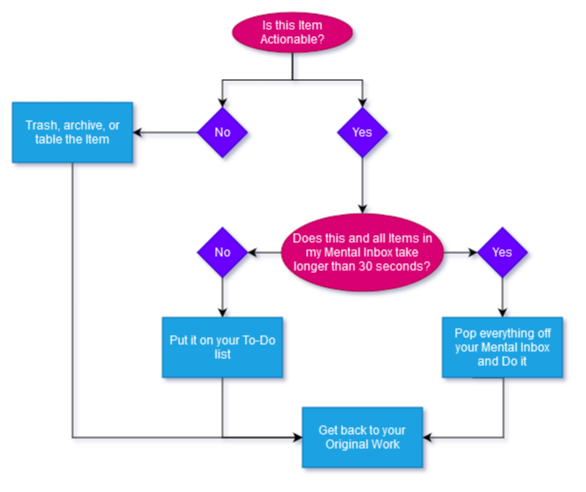

The diagram above was exported from draw.io. Its source (the exported page's mxGraphModel, read from the mxfile embedded in the PNG):
<mxGraphModel dx="1069" dy="588" grid="0" gridSize="10" guides="1" tooltips="1" connect="1" arrows="1" fold="1" page="1" pageScale="1" pageWidth="850" pageHeight="1100" math="0" shadow="0">
  <root>
    <mxCell id="0" />
    <mxCell id="1" parent="0" />
    <mxCell id="CaT4tqeR2jSVga34SKnr-7" style="edgeStyle=orthogonalEdgeStyle;rounded=0;orthogonalLoop=1;jettySize=auto;html=1;" parent="1" source="CaT4tqeR2jSVga34SKnr-1" target="CaT4tqeR2jSVga34SKnr-3" edge="1">
      <mxGeometry relative="1" as="geometry" />
    </mxCell>
    <mxCell id="CaT4tqeR2jSVga34SKnr-8" style="edgeStyle=orthogonalEdgeStyle;rounded=0;orthogonalLoop=1;jettySize=auto;html=1;entryX=0.5;entryY=0;entryDx=0;entryDy=0;" parent="1" source="CaT4tqeR2jSVga34SKnr-1" target="CaT4tqeR2jSVga34SKnr-2" edge="1">
      <mxGeometry relative="1" as="geometry">
        <mxPoint x="550" y="120" as="targetPoint" />
      </mxGeometry>
    </mxCell>
    <mxCell id="CaT4tqeR2jSVga34SKnr-1" value="Is this Item Actionable?" style="ellipse;whiteSpace=wrap;html=1;fontFamily=Helvetica;fontSize=12;fontColor=#ffffff;align=center;strokeColor=#A50040;fillColor=#d80073;" parent="1" vertex="1">
      <mxGeometry x="390" y="50" width="120" height="40" as="geometry" />
    </mxCell>
    <mxCell id="CaT4tqeR2jSVga34SKnr-10" style="edgeStyle=orthogonalEdgeStyle;rounded=0;orthogonalLoop=1;jettySize=auto;html=1;" parent="1" source="CaT4tqeR2jSVga34SKnr-2" target="CaT4tqeR2jSVga34SKnr-9" edge="1">
      <mxGeometry relative="1" as="geometry" />
    </mxCell>
    <mxCell id="CaT4tqeR2jSVga34SKnr-2" value="Yes" style="rhombus;whiteSpace=wrap;html=1;fillColor=#6a00ff;strokeColor=#3700CC;fontColor=#ffffff;aspect=fixed;" parent="1" vertex="1">
      <mxGeometry x="495" y="145" width="50" height="50" as="geometry" />
    </mxCell>
    <mxCell id="CaT4tqeR2jSVga34SKnr-20" style="edgeStyle=orthogonalEdgeStyle;rounded=0;orthogonalLoop=1;jettySize=auto;html=1;" parent="1" source="CaT4tqeR2jSVga34SKnr-3" target="CaT4tqeR2jSVga34SKnr-19" edge="1">
      <mxGeometry relative="1" as="geometry" />
    </mxCell>
    <mxCell id="CaT4tqeR2jSVga34SKnr-3" value="&lt;div&gt;No&lt;/div&gt;" style="rhombus;whiteSpace=wrap;html=1;fillColor=#6a00ff;strokeColor=#3700CC;fontColor=#ffffff;aspect=fixed;" parent="1" vertex="1">
      <mxGeometry x="355" y="145" width="50" height="50" as="geometry" />
    </mxCell>
    <mxCell id="CaT4tqeR2jSVga34SKnr-14" style="edgeStyle=orthogonalEdgeStyle;rounded=0;orthogonalLoop=1;jettySize=auto;html=1;" parent="1" source="CaT4tqeR2jSVga34SKnr-9" target="CaT4tqeR2jSVga34SKnr-11" edge="1">
      <mxGeometry relative="1" as="geometry" />
    </mxCell>
    <mxCell id="CaT4tqeR2jSVga34SKnr-31" style="edgeStyle=orthogonalEdgeStyle;rounded=0;orthogonalLoop=1;jettySize=auto;html=1;" parent="1" source="CaT4tqeR2jSVga34SKnr-9" target="CaT4tqeR2jSVga34SKnr-12" edge="1">
      <mxGeometry relative="1" as="geometry" />
    </mxCell>
    <mxCell id="CaT4tqeR2jSVga34SKnr-9" value="Does this and all Items in my Mental Inbox take longer than 30 seconds?" style="ellipse;whiteSpace=wrap;html=1;fontFamily=Helvetica;fontSize=12;fontColor=#ffffff;align=center;strokeColor=#A50040;fillColor=#d80073;spacing=8;" parent="1" vertex="1">
      <mxGeometry x="439" y="251.25" width="162" height="77.5" as="geometry" />
    </mxCell>
    <mxCell id="CaT4tqeR2jSVga34SKnr-16" style="edgeStyle=orthogonalEdgeStyle;rounded=0;orthogonalLoop=1;jettySize=auto;html=1;" parent="1" source="CaT4tqeR2jSVga34SKnr-11" target="CaT4tqeR2jSVga34SKnr-15" edge="1">
      <mxGeometry relative="1" as="geometry" />
    </mxCell>
    <mxCell id="CaT4tqeR2jSVga34SKnr-11" value="Yes" style="rhombus;whiteSpace=wrap;html=1;fillColor=#6a00ff;strokeColor=#3700CC;fontColor=#ffffff;aspect=fixed;" parent="1" vertex="1">
      <mxGeometry x="635" y="265" width="50" height="50" as="geometry" />
    </mxCell>
    <mxCell id="CaT4tqeR2jSVga34SKnr-26" style="edgeStyle=orthogonalEdgeStyle;rounded=0;orthogonalLoop=1;jettySize=auto;html=1;" parent="1" source="CaT4tqeR2jSVga34SKnr-12" target="CaT4tqeR2jSVga34SKnr-25" edge="1">
      <mxGeometry relative="1" as="geometry" />
    </mxCell>
    <mxCell id="CaT4tqeR2jSVga34SKnr-12" value="&lt;div&gt;No&lt;/div&gt;" style="rhombus;whiteSpace=wrap;html=1;fillColor=#6a00ff;strokeColor=#3700CC;fontColor=#ffffff;aspect=fixed;" parent="1" vertex="1">
      <mxGeometry x="355" y="265" width="50" height="50" as="geometry" />
    </mxCell>
    <mxCell id="CaT4tqeR2jSVga34SKnr-24" style="edgeStyle=orthogonalEdgeStyle;rounded=0;orthogonalLoop=1;jettySize=auto;html=1;" parent="1" target="CaT4tqeR2jSVga34SKnr-17" edge="1">
      <mxGeometry relative="1" as="geometry">
        <mxPoint x="630.0000000000002" y="415" as="sourcePoint" />
        <Array as="points">
          <mxPoint x="661" y="415" />
          <mxPoint x="661" y="475" />
        </Array>
      </mxGeometry>
    </mxCell>
    <mxCell id="CaT4tqeR2jSVga34SKnr-15" value="Pop everything off your Mental Inbox and Do it" style="whiteSpace=wrap;html=1;spacing=10;fillColor=#1ba1e2;strokeColor=#006EAF;fontColor=#ffffff;" parent="1" vertex="1">
      <mxGeometry x="600" y="355" width="120" height="60" as="geometry" />
    </mxCell>
    <mxCell id="CaT4tqeR2jSVga34SKnr-17" value="&lt;div&gt;Get back to your Original Work&lt;/div&gt;" style="whiteSpace=wrap;html=1;fillColor=#1ba1e2;strokeColor=#006EAF;fontColor=#ffffff;" parent="1" vertex="1">
      <mxGeometry x="460" y="445" width="120" height="60" as="geometry" />
    </mxCell>
    <mxCell id="CaT4tqeR2jSVga34SKnr-22" style="edgeStyle=orthogonalEdgeStyle;rounded=0;orthogonalLoop=1;jettySize=auto;html=1;" parent="1" source="CaT4tqeR2jSVga34SKnr-19" target="CaT4tqeR2jSVga34SKnr-17" edge="1">
      <mxGeometry relative="1" as="geometry">
        <Array as="points">
          <mxPoint x="230" y="475" />
        </Array>
      </mxGeometry>
    </mxCell>
    <mxCell id="CaT4tqeR2jSVga34SKnr-19" value="Trash, archive, or table the Item" style="whiteSpace=wrap;html=1;fillColor=#1ba1e2;strokeColor=#006EAF;fontColor=#ffffff;" parent="1" vertex="1">
      <mxGeometry x="170" y="140" width="120" height="60" as="geometry" />
    </mxCell>
    <mxCell id="CaT4tqeR2jSVga34SKnr-32" style="edgeStyle=orthogonalEdgeStyle;rounded=0;orthogonalLoop=1;jettySize=auto;html=1;" parent="1" source="CaT4tqeR2jSVga34SKnr-25" target="CaT4tqeR2jSVga34SKnr-17" edge="1">
      <mxGeometry relative="1" as="geometry">
        <Array as="points">
          <mxPoint x="380" y="475" />
        </Array>
      </mxGeometry>
    </mxCell>
    <mxCell id="CaT4tqeR2jSVga34SKnr-25" value="Put it on your To-Do list" style="whiteSpace=wrap;html=1;fillColor=#1ba1e2;strokeColor=#006EAF;fontColor=#ffffff;" parent="1" vertex="1">
      <mxGeometry x="320" y="355" width="120" height="60" as="geometry" />
    </mxCell>
  </root>
</mxGraphModel>